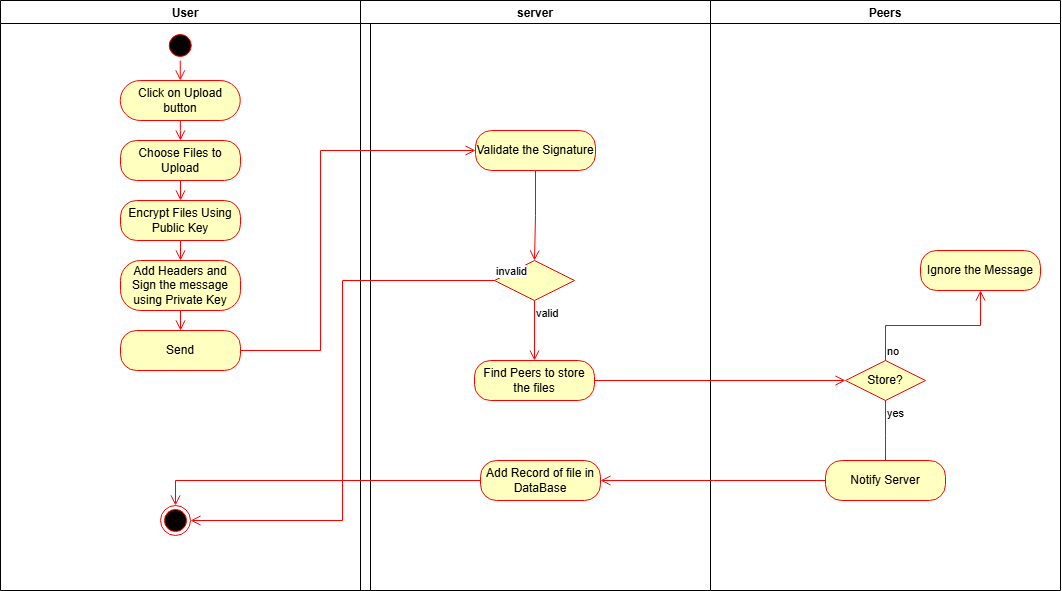

The diagram above was exported from draw.io. Its source (the exported page's mxGraphModel, read from the mxfile embedded in the PNG):
<mxGraphModel dx="1134" dy="589" grid="1" gridSize="10" guides="1" tooltips="1" connect="1" arrows="1" fold="1" page="1" pageScale="1" pageWidth="850" pageHeight="1100" math="0" shadow="0">
  <root>
    <mxCell id="0" />
    <mxCell id="1" parent="0" />
    <mxCell id="imt9MM9eSnMuKDjInWpb-143" value="User" style="swimlane;" vertex="1" parent="1">
      <mxGeometry x="190" y="40" width="370" height="590" as="geometry" />
    </mxCell>
    <mxCell id="imt9MM9eSnMuKDjInWpb-144" value="" style="ellipse;html=1;shape=startState;fillColor=#000000;strokeColor=#ff0000;" vertex="1" parent="imt9MM9eSnMuKDjInWpb-143">
      <mxGeometry x="164.75" y="30" width="30" height="30" as="geometry" />
    </mxCell>
    <mxCell id="imt9MM9eSnMuKDjInWpb-145" value="" style="edgeStyle=orthogonalEdgeStyle;html=1;verticalAlign=bottom;endArrow=open;endSize=8;strokeColor=#ff0000;rounded=0;entryX=0.5;entryY=0;entryDx=0;entryDy=0;" edge="1" parent="imt9MM9eSnMuKDjInWpb-143" source="imt9MM9eSnMuKDjInWpb-144" target="imt9MM9eSnMuKDjInWpb-146">
      <mxGeometry relative="1" as="geometry">
        <mxPoint x="179.75" y="130" as="targetPoint" />
      </mxGeometry>
    </mxCell>
    <mxCell id="imt9MM9eSnMuKDjInWpb-146" value="Click on Upload button" style="rounded=1;whiteSpace=wrap;html=1;arcSize=50;fontColor=#000000;fillColor=#ffffc0;strokeColor=#ff0000;" vertex="1" parent="imt9MM9eSnMuKDjInWpb-143">
      <mxGeometry x="119.75" y="80" width="120" height="40" as="geometry" />
    </mxCell>
    <mxCell id="imt9MM9eSnMuKDjInWpb-147" value="" style="edgeStyle=orthogonalEdgeStyle;html=1;verticalAlign=bottom;endArrow=open;endSize=8;strokeColor=#ff0000;rounded=0;entryX=0.5;entryY=0;entryDx=0;entryDy=0;" edge="1" parent="imt9MM9eSnMuKDjInWpb-143" source="imt9MM9eSnMuKDjInWpb-146" target="imt9MM9eSnMuKDjInWpb-148">
      <mxGeometry relative="1" as="geometry">
        <mxPoint x="179.75" y="260" as="targetPoint" />
        <Array as="points" />
      </mxGeometry>
    </mxCell>
    <mxCell id="imt9MM9eSnMuKDjInWpb-148" value="Choose Files to Upload" style="rounded=1;whiteSpace=wrap;html=1;arcSize=40;fontColor=#000000;fillColor=#ffffc0;strokeColor=#ff0000;" vertex="1" parent="imt9MM9eSnMuKDjInWpb-143">
      <mxGeometry x="120" y="140" width="120" height="40" as="geometry" />
    </mxCell>
    <mxCell id="imt9MM9eSnMuKDjInWpb-149" value="" style="edgeStyle=orthogonalEdgeStyle;html=1;verticalAlign=bottom;endArrow=open;endSize=8;strokeColor=#ff0000;rounded=0;entryX=0.5;entryY=0;entryDx=0;entryDy=0;" edge="1" parent="imt9MM9eSnMuKDjInWpb-143" source="imt9MM9eSnMuKDjInWpb-148" target="imt9MM9eSnMuKDjInWpb-152">
      <mxGeometry relative="1" as="geometry">
        <mxPoint x="180" y="260" as="targetPoint" />
        <Array as="points" />
      </mxGeometry>
    </mxCell>
    <mxCell id="imt9MM9eSnMuKDjInWpb-150" value="Add Headers and Sign the message using Private Key" style="rounded=1;whiteSpace=wrap;html=1;arcSize=40;fontColor=#000000;fillColor=#ffffc0;strokeColor=#ff0000;" vertex="1" parent="imt9MM9eSnMuKDjInWpb-143">
      <mxGeometry x="120" y="260" width="120" height="50" as="geometry" />
    </mxCell>
    <mxCell id="imt9MM9eSnMuKDjInWpb-151" value="" style="ellipse;html=1;shape=endState;fillColor=#000000;strokeColor=#ff0000;" vertex="1" parent="imt9MM9eSnMuKDjInWpb-143">
      <mxGeometry x="160" y="505" width="30" height="30" as="geometry" />
    </mxCell>
    <mxCell id="imt9MM9eSnMuKDjInWpb-152" value="Encrypt Files Using Public Key" style="rounded=1;whiteSpace=wrap;html=1;arcSize=40;fontColor=#000000;fillColor=#ffffc0;strokeColor=#ff0000;" vertex="1" parent="imt9MM9eSnMuKDjInWpb-143">
      <mxGeometry x="120" y="200" width="120" height="40" as="geometry" />
    </mxCell>
    <mxCell id="imt9MM9eSnMuKDjInWpb-153" value="" style="edgeStyle=orthogonalEdgeStyle;html=1;verticalAlign=bottom;endArrow=open;endSize=8;strokeColor=#ff0000;rounded=0;entryX=0.5;entryY=0;entryDx=0;entryDy=0;" edge="1" parent="imt9MM9eSnMuKDjInWpb-143" source="imt9MM9eSnMuKDjInWpb-152" target="imt9MM9eSnMuKDjInWpb-150">
      <mxGeometry relative="1" as="geometry">
        <mxPoint x="-20" y="300" as="targetPoint" />
      </mxGeometry>
    </mxCell>
    <mxCell id="imt9MM9eSnMuKDjInWpb-154" value="Send" style="rounded=1;whiteSpace=wrap;html=1;arcSize=40;fontColor=#000000;fillColor=#ffffc0;strokeColor=#ff0000;" vertex="1" parent="imt9MM9eSnMuKDjInWpb-143">
      <mxGeometry x="120" y="330" width="120" height="40" as="geometry" />
    </mxCell>
    <mxCell id="imt9MM9eSnMuKDjInWpb-155" value="" style="edgeStyle=orthogonalEdgeStyle;html=1;verticalAlign=bottom;endArrow=open;endSize=8;strokeColor=#ff0000;rounded=0;exitX=0.5;exitY=1;exitDx=0;exitDy=0;entryX=0.5;entryY=0;entryDx=0;entryDy=0;" edge="1" parent="imt9MM9eSnMuKDjInWpb-143" source="imt9MM9eSnMuKDjInWpb-150" target="imt9MM9eSnMuKDjInWpb-154">
      <mxGeometry relative="1" as="geometry">
        <mxPoint x="180" y="510" as="targetPoint" />
        <mxPoint x="240" y="380" as="sourcePoint" />
      </mxGeometry>
    </mxCell>
    <mxCell id="imt9MM9eSnMuKDjInWpb-156" value="server" style="swimlane;" vertex="1" parent="1">
      <mxGeometry x="550" y="40" width="350" height="590" as="geometry" />
    </mxCell>
    <mxCell id="imt9MM9eSnMuKDjInWpb-157" value="Validate the Signature" style="rounded=1;whiteSpace=wrap;html=1;arcSize=40;fontColor=#000000;fillColor=#ffffc0;strokeColor=#ff0000;" vertex="1" parent="imt9MM9eSnMuKDjInWpb-156">
      <mxGeometry x="115" y="130" width="120" height="40" as="geometry" />
    </mxCell>
    <mxCell id="imt9MM9eSnMuKDjInWpb-158" value="" style="edgeStyle=orthogonalEdgeStyle;html=1;verticalAlign=bottom;endArrow=open;endSize=8;strokeColor=#ff0000;rounded=0;entryX=0.5;entryY=0;entryDx=0;entryDy=0;" edge="1" parent="imt9MM9eSnMuKDjInWpb-156" source="imt9MM9eSnMuKDjInWpb-157" target="imt9MM9eSnMuKDjInWpb-161">
      <mxGeometry relative="1" as="geometry">
        <mxPoint x="175" y="250" as="targetPoint" />
      </mxGeometry>
    </mxCell>
    <mxCell id="imt9MM9eSnMuKDjInWpb-159" value="Find Peers to store the files" style="rounded=1;whiteSpace=wrap;html=1;arcSize=40;fontColor=#000000;fillColor=#ffffc0;strokeColor=#ff0000;" vertex="1" parent="imt9MM9eSnMuKDjInWpb-156">
      <mxGeometry x="114" y="360" width="120" height="40" as="geometry" />
    </mxCell>
    <mxCell id="imt9MM9eSnMuKDjInWpb-160" value="Add Record of file in DataBase" style="rounded=1;whiteSpace=wrap;html=1;arcSize=40;fontColor=#000000;fillColor=#ffffc0;strokeColor=#ff0000;" vertex="1" parent="imt9MM9eSnMuKDjInWpb-156">
      <mxGeometry x="120" y="460" width="120" height="40" as="geometry" />
    </mxCell>
    <mxCell id="imt9MM9eSnMuKDjInWpb-161" value="" style="rhombus;whiteSpace=wrap;html=1;fontColor=#000000;fillColor=#ffffc0;strokeColor=#ff0000;" vertex="1" parent="imt9MM9eSnMuKDjInWpb-156">
      <mxGeometry x="134" y="260" width="80" height="40" as="geometry" />
    </mxCell>
    <mxCell id="imt9MM9eSnMuKDjInWpb-162" value="&lt;div&gt;valid&lt;/div&gt;" style="edgeStyle=orthogonalEdgeStyle;html=1;align=left;verticalAlign=top;endArrow=open;endSize=8;strokeColor=#ff0000;rounded=0;entryX=0.5;entryY=0;entryDx=0;entryDy=0;" edge="1" parent="imt9MM9eSnMuKDjInWpb-156" source="imt9MM9eSnMuKDjInWpb-161" target="imt9MM9eSnMuKDjInWpb-159">
      <mxGeometry x="-1" relative="1" as="geometry">
        <mxPoint x="174" y="360" as="targetPoint" />
      </mxGeometry>
    </mxCell>
    <mxCell id="imt9MM9eSnMuKDjInWpb-163" value="Peers" style="swimlane;" vertex="1" parent="1">
      <mxGeometry x="900" y="40" width="350" height="590" as="geometry" />
    </mxCell>
    <mxCell id="imt9MM9eSnMuKDjInWpb-164" value="Store?" style="rhombus;whiteSpace=wrap;html=1;fontColor=#000000;fillColor=#ffffc0;strokeColor=#ff0000;" vertex="1" parent="imt9MM9eSnMuKDjInWpb-163">
      <mxGeometry x="135" y="360" width="80" height="40" as="geometry" />
    </mxCell>
    <mxCell id="imt9MM9eSnMuKDjInWpb-165" value="no" style="edgeStyle=orthogonalEdgeStyle;html=1;align=left;verticalAlign=bottom;endArrow=open;endSize=8;strokeColor=#ff0000;rounded=0;entryX=0.5;entryY=1;entryDx=0;entryDy=0;" edge="1" parent="imt9MM9eSnMuKDjInWpb-163" source="imt9MM9eSnMuKDjInWpb-164" target="imt9MM9eSnMuKDjInWpb-168">
      <mxGeometry x="-1" relative="1" as="geometry">
        <mxPoint x="270" y="310" as="targetPoint" />
      </mxGeometry>
    </mxCell>
    <mxCell id="imt9MM9eSnMuKDjInWpb-166" value="yes" style="edgeStyle=orthogonalEdgeStyle;html=1;align=left;verticalAlign=top;endArrow=open;endSize=8;strokeColor=#ff0000;rounded=0;" edge="1" parent="imt9MM9eSnMuKDjInWpb-163" source="imt9MM9eSnMuKDjInWpb-164">
      <mxGeometry x="-1" relative="1" as="geometry">
        <mxPoint x="175" y="470" as="targetPoint" />
      </mxGeometry>
    </mxCell>
    <mxCell id="imt9MM9eSnMuKDjInWpb-167" value="Notify Server" style="rounded=1;whiteSpace=wrap;html=1;arcSize=40;fontColor=#000000;fillColor=#ffffc0;strokeColor=#ff0000;" vertex="1" parent="imt9MM9eSnMuKDjInWpb-163">
      <mxGeometry x="115" y="460" width="120" height="40" as="geometry" />
    </mxCell>
    <mxCell id="imt9MM9eSnMuKDjInWpb-168" value="Ignore the Message" style="rounded=1;whiteSpace=wrap;html=1;arcSize=40;fontColor=#000000;fillColor=#ffffc0;strokeColor=#ff0000;" vertex="1" parent="imt9MM9eSnMuKDjInWpb-163">
      <mxGeometry x="210" y="250" width="120" height="40" as="geometry" />
    </mxCell>
    <mxCell id="imt9MM9eSnMuKDjInWpb-169" value="" style="edgeStyle=orthogonalEdgeStyle;html=1;verticalAlign=bottom;endArrow=open;endSize=8;strokeColor=#ff0000;rounded=0;entryX=0;entryY=0.5;entryDx=0;entryDy=0;" edge="1" parent="1" source="imt9MM9eSnMuKDjInWpb-159" target="imt9MM9eSnMuKDjInWpb-164">
      <mxGeometry relative="1" as="geometry">
        <mxPoint x="1030" y="440" as="targetPoint" />
      </mxGeometry>
    </mxCell>
    <mxCell id="imt9MM9eSnMuKDjInWpb-170" value="" style="edgeStyle=orthogonalEdgeStyle;html=1;verticalAlign=bottom;endArrow=open;endSize=8;strokeColor=#ff0000;rounded=0;" edge="1" parent="1" source="imt9MM9eSnMuKDjInWpb-167">
      <mxGeometry relative="1" as="geometry">
        <mxPoint x="790" y="520" as="targetPoint" />
      </mxGeometry>
    </mxCell>
    <mxCell id="imt9MM9eSnMuKDjInWpb-171" value="" style="edgeStyle=orthogonalEdgeStyle;html=1;verticalAlign=bottom;endArrow=open;endSize=8;strokeColor=#ff0000;rounded=0;entryX=0.5;entryY=0;entryDx=0;entryDy=0;" edge="1" parent="1" source="imt9MM9eSnMuKDjInWpb-160" target="imt9MM9eSnMuKDjInWpb-151">
      <mxGeometry relative="1" as="geometry">
        <mxPoint x="730" y="570" as="targetPoint" />
      </mxGeometry>
    </mxCell>
    <mxCell id="imt9MM9eSnMuKDjInWpb-172" value="" style="edgeStyle=orthogonalEdgeStyle;html=1;verticalAlign=bottom;endArrow=open;endSize=8;strokeColor=#ff0000;rounded=0;entryX=0;entryY=0.5;entryDx=0;entryDy=0;" edge="1" parent="1" source="imt9MM9eSnMuKDjInWpb-154" target="imt9MM9eSnMuKDjInWpb-157">
      <mxGeometry relative="1" as="geometry">
        <mxPoint x="380" y="470" as="targetPoint" />
        <Array as="points">
          <mxPoint x="510" y="390" />
          <mxPoint x="510" y="190" />
        </Array>
      </mxGeometry>
    </mxCell>
    <mxCell id="imt9MM9eSnMuKDjInWpb-173" value="invalid" style="edgeStyle=orthogonalEdgeStyle;html=1;align=left;verticalAlign=bottom;endArrow=open;endSize=8;strokeColor=#ff0000;rounded=0;exitX=0;exitY=0.5;exitDx=0;exitDy=0;entryX=1;entryY=0.5;entryDx=0;entryDy=0;" edge="1" parent="1" source="imt9MM9eSnMuKDjInWpb-161" target="imt9MM9eSnMuKDjInWpb-151">
      <mxGeometry x="-1" relative="1" as="geometry">
        <mxPoint x="590" y="570" as="targetPoint" />
      </mxGeometry>
    </mxCell>
  </root>
</mxGraphModel>